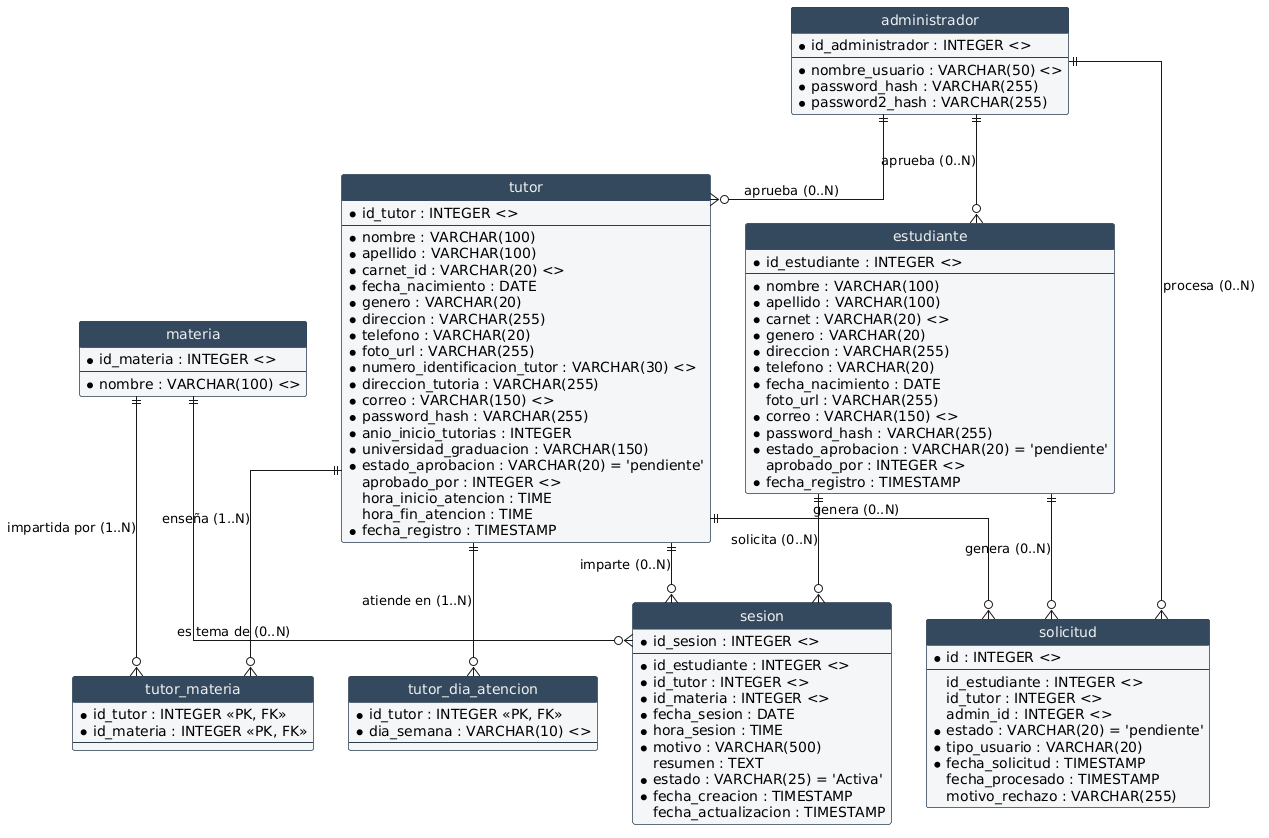

The diagram above was rendered by PlantUML. Its source (embedded in the PNG):
@startuml
' Configuración estética para ERD PlantUML
hide circle
skinparam linetype ortho
skinparam monochrome false
skinparam classBackgroundColor #F4F6F7
skinparam classBorderColor #2C3E50
skinparam classHeaderBackgroundColor #34495E
skinparam classFontColor #ECF0F1

entity "administrador" as administrador {
* id_administrador : INTEGER <>
--
* nombre_usuario : VARCHAR(50) <>
* password_hash : VARCHAR(255)
* password2_hash : VARCHAR(255)
}

entity "estudiante" as estudiante {
* id_estudiante : INTEGER <>
--
* nombre : VARCHAR(100)
* apellido : VARCHAR(100)
* carnet : VARCHAR(20) <>
* genero : VARCHAR(20)
* direccion : VARCHAR(255)
* telefono : VARCHAR(20)
* fecha_nacimiento : DATE
foto_url : VARCHAR(255)
* correo : VARCHAR(150) <>
* password_hash : VARCHAR(255)
* estado_aprobacion : VARCHAR(20) = 'pendiente'
aprobado_por : INTEGER <>
* fecha_registro : TIMESTAMP
}

entity "tutor" as tutor {
* id_tutor : INTEGER <>
--
* nombre : VARCHAR(100)
* apellido : VARCHAR(100)
* carnet_id : VARCHAR(20) <>
* fecha_nacimiento : DATE
* genero : VARCHAR(20)
* direccion : VARCHAR(255)
* telefono : VARCHAR(20)
* foto_url : VARCHAR(255)
* numero_identificacion_tutor : VARCHAR(30) <>
* direccion_tutoria : VARCHAR(255)
* correo : VARCHAR(150) <>
* password_hash : VARCHAR(255)
* anio_inicio_tutorias : INTEGER
* universidad_graduacion : VARCHAR(150)
* estado_aprobacion : VARCHAR(20) = 'pendiente'
aprobado_por : INTEGER <>
hora_inicio_atencion : TIME
hora_fin_atencion : TIME
* fecha_registro : TIMESTAMP
}

entity "materia" as materia {
* id_materia : INTEGER <>
--
* nombre : VARCHAR(100) <>
}

entity "solicitud" as solicitud {
* id : INTEGER <>
--
id_estudiante : INTEGER <>
id_tutor : INTEGER <>
admin_id : INTEGER <>
* estado : VARCHAR(20) = 'pendiente'
* tipo_usuario : VARCHAR(20)
* fecha_solicitud : TIMESTAMP
fecha_procesado : TIMESTAMP
motivo_rechazo : VARCHAR(255)
}

entity "tutor_materia" as tutor_materia {
* id_tutor : INTEGER <<PK, FK>>
* id_materia : INTEGER <<PK, FK>>
--
}

entity "tutor_dia_atencion" as tutor_dia_atencion {
* id_tutor : INTEGER <<PK, FK>>
* dia_semana : VARCHAR(10) <>
--
}

entity "sesion" as sesion {
* id_sesion : INTEGER <>
--
* id_estudiante : INTEGER <>
* id_tutor : INTEGER <>
* id_materia : INTEGER <>
* fecha_sesion : DATE
* hora_sesion : TIME
* motivo : VARCHAR(500)
resumen : TEXT
* estado : VARCHAR(25) = 'Activa'
* fecha_creacion : TIMESTAMP
fecha_actualizacion : TIMESTAMP
}

' Relaciones (Crow's Foot notation)

administrador ||--o{ estudiante : "aprueba (0..N)"
administrador ||--o{ tutor : "aprueba (0..N)"
administrador ||--o{ solicitud : "procesa (0..N)"

estudiante ||--o{ solicitud : "genera (0..N)"
tutor ||--o{ solicitud : "genera (0..N)"

tutor ||--o{ tutor_materia : "enseña (1..N)"
materia ||--o{ tutor_materia : "impartida por (1..N)"

tutor ||--o{ tutor_dia_atencion : "atiende en (1..N)"

estudiante ||--o{ sesion : "solicita (0..N)"
tutor ||--o{ sesion : "imparte (0..N)"
materia ||--o{ sesion : "es tema de (0..N)"
@enduml